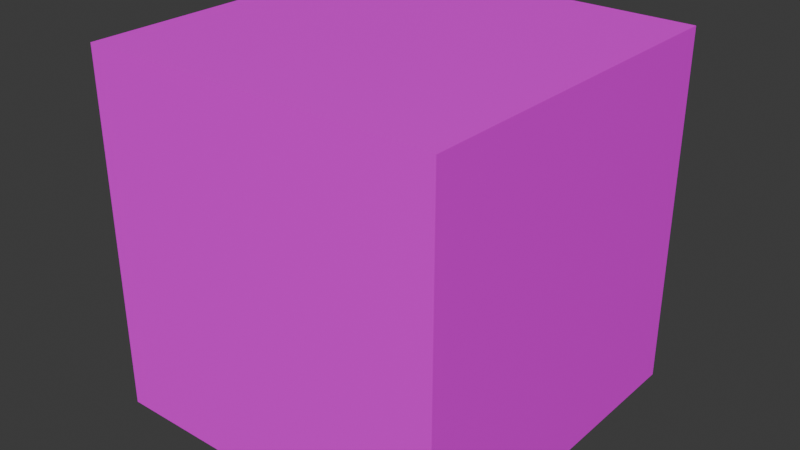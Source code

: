# Source: caja_tren_.blend  (saved by Blender 4.5.90; exported with 4.5.12 LTS)
import bpy
from mathutils import Matrix  # noqa: F401  (used for matrix-valued properties, if any)

bpy.ops.wm.read_factory_settings(use_empty=True)
scene = bpy.context.scene
scene.name = 'Scene'

# ---- collections
col_collection = bpy.data.collections.new('Collection'); scene.collection.children.link(col_collection)

# ---- images (referenced by path relative to the original .blend; pixels are not part of the script)
import os
ASSET_DIR = os.environ.get("B2B_ASSET_DIR", "")  # directory of the original .blend (textures are referenced by path, not embedded)
HERE = os.path.dirname(os.path.abspath(__file__))  # packed textures are extracted next to this script under _unpacked/

def load_image(name, relpath, width, height, colorspace="sRGB"):
    """Load a texture the original file referenced (path relative to the .blend, or extracted next to this script)."""
    p = next((c for c in (os.path.join(HERE, relpath), os.path.join(ASSET_DIR, relpath)) if relpath and os.path.exists(c)), "")
    if p:
        img = bpy.data.images.load(p, check_existing=True)
        img.name = name
    else:  # same state as the original file: an image datablock whose file is absent (Cycles renders it pink)
        img = bpy.data.images.new(name, width, height)
        img.source = "FILE"
        img.filepath = "//" + (relpath or name)
    img.colorspace_settings.name = colorspace
    return img
img_caja_uv_mesa_de_trabajo_1_jpg = load_image('caja uv_Mesa de trabajo 1.jpg', 'caja uv_Mesa de trabajo 1.jpg', 1024, 1024, 'sRGB')

# ---- materials (node trees are filled in below, after node groups)
mat_material_001 = bpy.data.materials.new('Material.001')

# ---- material node trees
mat_material_001.use_nodes = True; mat_material_001.node_tree.nodes.clear()
_N = mat_material_001.node_tree.nodes; _L = mat_material_001.node_tree.links
n0 = _N.new('ShaderNodeBsdfPrincipled'); n0.name = 'Principled BSDF'; n0.location = (-200, 100)
n1 = _N.new('ShaderNodeOutputMaterial'); n1.name = 'Material Output'; n1.location = (200, 100)
n2 = _N.new('ShaderNodeTexImage'); n2.name = 'Image Texture'; n2.location = (-516, 47)
n2.image = img_caja_uv_mesa_de_trabajo_1_jpg
n3 = _N.new('ShaderNodeMapping'); n3.name = 'Mapping'; n3.location = (-696, 7)
n4 = _N.new('ShaderNodeTexCoord'); n4.name = 'Texture Coordinate'; n4.location = (-876, 7)
_L.new(n0.outputs[0], n1.inputs[0])
_L.new(n2.outputs[0], n0.inputs[0])
_L.new(n3.outputs[0], n2.inputs[0])
_L.new(n4.outputs[2], n3.inputs[0])
n1.is_active_output = True

# ---- world
world_world = bpy.data.worlds.new('World'); scene.world = world_world
world_world.use_nodes = True; world_world.node_tree.nodes.clear()
_N = world_world.node_tree.nodes; _L = world_world.node_tree.links
n0 = _N.new('ShaderNodeOutputWorld'); n0.name = 'World Output'; n0.location = (200, 100)
n1 = _N.new('ShaderNodeBackground'); n1.name = 'Background'; n1.location = (-200, 100)
n1.inputs[0].default_value = (0.05088, 0.05088, 0.05088, 1.0)
_L.new(n1.outputs[0], n0.inputs[0])
n0.is_active_output = True
world_world.color = (0.05088, 0.05088, 0.05088)
world_world.sun_shadow_jitter_overblur = 0.0

# ---- meshes
me_cube_001 = bpy.data.meshes.new('Cube.001')
me_cube_001.from_pydata([(-1.0, -1.0, -1.0), (-1.0, -1.0, 1.0), (-1.0, 1.0, -1.0), (-1.0, 1.0, 1.0), (1.0, -1.0, -1.0), (1.0, -1.0, 1.0), (1.0, 1.0, -1.0), (1.0, 1.0, 1.0)], [], [(0, 1, 3, 2), (2, 3, 7, 6), (6, 7, 5, 4), (4, 5, 1, 0), (2, 6, 4, 0), (7, 3, 1, 5)])
_uv = me_cube_001.uv_layers.new(name='UVMap')
_uv.uv.foreach_set('vector', [0.4347, 0.02732, 0.5664, 0.02711, 0.5661, 0.2634, 0.4347, 0.2637, 0.4343, 0.2641, 0.5662, 0.264, 0.5657, 0.4993, 0.4342, 0.499, 0.3007, 0.5005, 0.4332, 0.5008, 0.433, 0.7367, 0.3012, 0.7357, 0.4339, 0.738, 0.5662, 0.7371, 0.5657, 0.9736, 0.4346, 0.9729, 0.4333, 0.5009, 0.5653, 0.5001, 0.5658, 0.7375, 0.4331, 0.7361, 0.5655, 0.5006, 0.6955, 0.5003, 0.6953, 0.7335, 0.5653, 0.7367])
me_cube_001.materials.append(mat_material_001)
me_cube_001.update()

# ---- objects
ob_cube = bpy.data.objects.new('Cube', me_cube_001)

# ---- transforms, parenting, visibility, modifiers, constraints
ob_cube.location = (0.0, 0.0, 0.3351)
ob_cube.scale = (0.3499, 0.3499, 0.3499)

# ---- collection membership
col_collection.objects.link(ob_cube)

# ---- scene / render settings (as saved in the file)
scene.frame_start = 1; scene.frame_end = 250; scene.frame_set(1)
scene.render.engine = 'BLENDER_EEVEE_NEXT'
bpy.context.view_layer.update()

# ---- added for rendering (the .blend has no active camera and no usable light): camera, sun
cam_auto = bpy.data.cameras.new('AutoCamera')
cam_auto.lens = 50.0
cam_auto.sensor_width = 36.0
cam_auto.clip_end = 1000.0
ob_auto_camera = bpy.data.objects.new('AutoCamera', cam_auto)
scene.collection.objects.link(ob_auto_camera)
ob_auto_camera.location = (1.12151, -1.34582, 1.23233)
ob_auto_camera.rotation_euler = (1.09748, -7.21219e-08, 0.694738)
scene.camera = ob_auto_camera
light_auto_sun = bpy.data.lights.new('AutoSun', 'SUN')
light_auto_sun.energy = 3.0
light_auto_sun.angle = 0.0523599
ob_auto_sun = bpy.data.objects.new('AutoSun', light_auto_sun)
scene.collection.objects.link(ob_auto_sun)
ob_auto_sun.rotation_euler = (0.872665, 0.174533, 0.523599)
bpy.context.view_layer.update()
